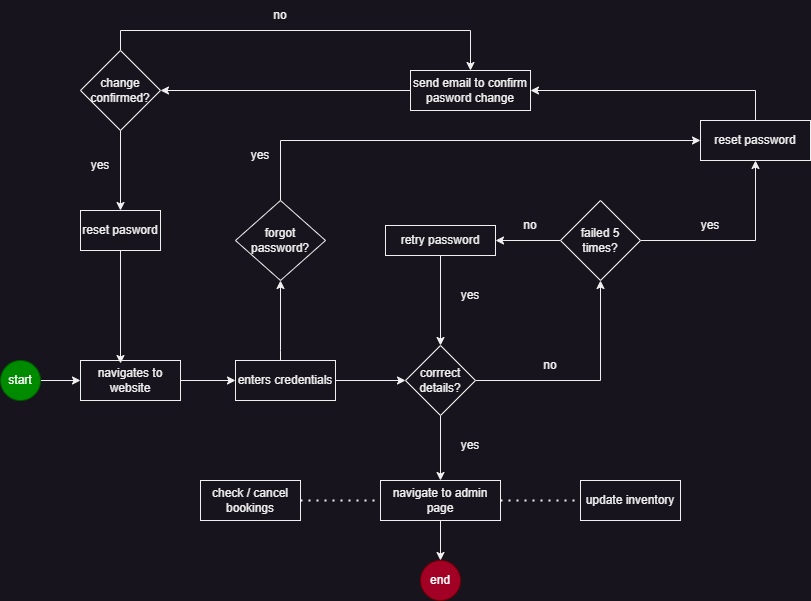

The diagram above was exported from draw.io. Its source (the exported page's mxGraphModel, read from the mxfile embedded in the PNG):
<mxGraphModel dx="1658" dy="820" grid="1" gridSize="10" guides="1" tooltips="1" connect="1" arrows="1" fold="1" page="1" pageScale="1" pageWidth="850" pageHeight="1100" math="0" shadow="0">
  <root>
    <mxCell id="0" />
    <mxCell id="1" parent="0" />
    <mxCell id="flWIEQ2DEUn-1Dzcpg8S-10" value="" style="edgeStyle=orthogonalEdgeStyle;rounded=0;orthogonalLoop=1;jettySize=auto;html=1;" parent="1" source="flWIEQ2DEUn-1Dzcpg8S-11" target="flWIEQ2DEUn-1Dzcpg8S-13" edge="1">
      <mxGeometry relative="1" as="geometry" />
    </mxCell>
    <mxCell id="flWIEQ2DEUn-1Dzcpg8S-11" value="start" style="ellipse;whiteSpace=wrap;html=1;fillColor=#008a00;fontColor=#ffffff;strokeColor=#005700;" parent="1" vertex="1">
      <mxGeometry x="40" y="550" width="40" height="40" as="geometry" />
    </mxCell>
    <mxCell id="flWIEQ2DEUn-1Dzcpg8S-12" value="" style="edgeStyle=orthogonalEdgeStyle;rounded=0;orthogonalLoop=1;jettySize=auto;html=1;" parent="1" source="flWIEQ2DEUn-1Dzcpg8S-13" target="flWIEQ2DEUn-1Dzcpg8S-16" edge="1">
      <mxGeometry relative="1" as="geometry" />
    </mxCell>
    <mxCell id="flWIEQ2DEUn-1Dzcpg8S-13" value="navigates to website" style="rounded=0;whiteSpace=wrap;html=1;" parent="1" vertex="1">
      <mxGeometry x="120" y="550" width="100" height="40" as="geometry" />
    </mxCell>
    <mxCell id="flWIEQ2DEUn-1Dzcpg8S-14" value="" style="edgeStyle=orthogonalEdgeStyle;rounded=0;orthogonalLoop=1;jettySize=auto;html=1;" parent="1" source="flWIEQ2DEUn-1Dzcpg8S-16" target="flWIEQ2DEUn-1Dzcpg8S-19" edge="1">
      <mxGeometry relative="1" as="geometry" />
    </mxCell>
    <mxCell id="flWIEQ2DEUn-1Dzcpg8S-15" value="" style="edgeStyle=orthogonalEdgeStyle;rounded=0;orthogonalLoop=1;jettySize=auto;html=1;" parent="1" source="flWIEQ2DEUn-1Dzcpg8S-16" target="flWIEQ2DEUn-1Dzcpg8S-21" edge="1">
      <mxGeometry relative="1" as="geometry">
        <Array as="points">
          <mxPoint x="320" y="540" />
          <mxPoint x="320" y="540" />
        </Array>
      </mxGeometry>
    </mxCell>
    <mxCell id="flWIEQ2DEUn-1Dzcpg8S-16" value="enters credentials" style="whiteSpace=wrap;html=1;rounded=0;" parent="1" vertex="1">
      <mxGeometry x="275" y="550" width="100" height="40" as="geometry" />
    </mxCell>
    <mxCell id="flWIEQ2DEUn-1Dzcpg8S-17" style="edgeStyle=orthogonalEdgeStyle;rounded=0;orthogonalLoop=1;jettySize=auto;html=1;exitX=1;exitY=0.5;exitDx=0;exitDy=0;entryX=0.5;entryY=1;entryDx=0;entryDy=0;" parent="1" source="flWIEQ2DEUn-1Dzcpg8S-19" target="flWIEQ2DEUn-1Dzcpg8S-26" edge="1">
      <mxGeometry relative="1" as="geometry" />
    </mxCell>
    <mxCell id="flWIEQ2DEUn-1Dzcpg8S-18" style="edgeStyle=orthogonalEdgeStyle;rounded=0;orthogonalLoop=1;jettySize=auto;html=1;exitX=0.5;exitY=1;exitDx=0;exitDy=0;" parent="1" source="flWIEQ2DEUn-1Dzcpg8S-19" target="flWIEQ2DEUn-1Dzcpg8S-34" edge="1">
      <mxGeometry relative="1" as="geometry" />
    </mxCell>
    <mxCell id="flWIEQ2DEUn-1Dzcpg8S-19" value="corrrect details?" style="rhombus;whiteSpace=wrap;html=1;rounded=0;" parent="1" vertex="1">
      <mxGeometry x="445" y="535" width="70" height="70" as="geometry" />
    </mxCell>
    <mxCell id="flWIEQ2DEUn-1Dzcpg8S-20" value="" style="edgeStyle=orthogonalEdgeStyle;rounded=0;orthogonalLoop=1;jettySize=auto;html=1;" parent="1" source="flWIEQ2DEUn-1Dzcpg8S-21" target="flWIEQ2DEUn-1Dzcpg8S-23" edge="1">
      <mxGeometry relative="1" as="geometry">
        <Array as="points">
          <mxPoint x="320" y="330" />
        </Array>
      </mxGeometry>
    </mxCell>
    <mxCell id="flWIEQ2DEUn-1Dzcpg8S-21" value="&lt;font style=&quot;font-size: 12px;&quot;&gt;forgot password?&lt;/font&gt;" style="rhombus;whiteSpace=wrap;html=1;rounded=0;" parent="1" vertex="1">
      <mxGeometry x="275" y="390" width="90" height="80" as="geometry" />
    </mxCell>
    <mxCell id="flWIEQ2DEUn-1Dzcpg8S-22" style="edgeStyle=orthogonalEdgeStyle;rounded=0;orthogonalLoop=1;jettySize=auto;html=1;exitX=0.5;exitY=0;exitDx=0;exitDy=0;entryX=1;entryY=0.5;entryDx=0;entryDy=0;" parent="1" source="flWIEQ2DEUn-1Dzcpg8S-23" target="flWIEQ2DEUn-1Dzcpg8S-42" edge="1">
      <mxGeometry relative="1" as="geometry" />
    </mxCell>
    <mxCell id="flWIEQ2DEUn-1Dzcpg8S-23" value="reset password" style="whiteSpace=wrap;html=1;rounded=0;" parent="1" vertex="1">
      <mxGeometry x="740" y="310" width="110" height="40" as="geometry" />
    </mxCell>
    <mxCell id="flWIEQ2DEUn-1Dzcpg8S-24" style="edgeStyle=orthogonalEdgeStyle;rounded=0;orthogonalLoop=1;jettySize=auto;html=1;exitX=0;exitY=0.5;exitDx=0;exitDy=0;entryX=1;entryY=0.5;entryDx=0;entryDy=0;" parent="1" source="flWIEQ2DEUn-1Dzcpg8S-26" target="flWIEQ2DEUn-1Dzcpg8S-30" edge="1">
      <mxGeometry relative="1" as="geometry" />
    </mxCell>
    <mxCell id="flWIEQ2DEUn-1Dzcpg8S-53" style="edgeStyle=orthogonalEdgeStyle;rounded=0;orthogonalLoop=1;jettySize=auto;html=1;exitX=1;exitY=0.5;exitDx=0;exitDy=0;entryX=0.5;entryY=1;entryDx=0;entryDy=0;" parent="1" source="flWIEQ2DEUn-1Dzcpg8S-26" target="flWIEQ2DEUn-1Dzcpg8S-23" edge="1">
      <mxGeometry relative="1" as="geometry" />
    </mxCell>
    <mxCell id="flWIEQ2DEUn-1Dzcpg8S-26" value="failed 5 &lt;br&gt;times?" style="rhombus;whiteSpace=wrap;html=1;" parent="1" vertex="1">
      <mxGeometry x="600" y="390" width="80" height="80" as="geometry" />
    </mxCell>
    <mxCell id="flWIEQ2DEUn-1Dzcpg8S-27" value="no" style="text;html=1;strokeColor=none;fillColor=none;align=center;verticalAlign=middle;whiteSpace=wrap;rounded=0;" parent="1" vertex="1">
      <mxGeometry x="560" y="540" width="60" height="30" as="geometry" />
    </mxCell>
    <mxCell id="flWIEQ2DEUn-1Dzcpg8S-28" value="yes" style="text;html=1;strokeColor=none;fillColor=none;align=center;verticalAlign=middle;whiteSpace=wrap;rounded=0;" parent="1" vertex="1">
      <mxGeometry x="720" y="400" width="60" height="30" as="geometry" />
    </mxCell>
    <mxCell id="flWIEQ2DEUn-1Dzcpg8S-29" style="edgeStyle=orthogonalEdgeStyle;rounded=0;orthogonalLoop=1;jettySize=auto;html=1;exitX=0.5;exitY=1;exitDx=0;exitDy=0;" parent="1" source="flWIEQ2DEUn-1Dzcpg8S-30" target="flWIEQ2DEUn-1Dzcpg8S-19" edge="1">
      <mxGeometry relative="1" as="geometry" />
    </mxCell>
    <mxCell id="flWIEQ2DEUn-1Dzcpg8S-30" value="retry password" style="rounded=0;whiteSpace=wrap;html=1;" parent="1" vertex="1">
      <mxGeometry x="425" y="415" width="110" height="30" as="geometry" />
    </mxCell>
    <mxCell id="flWIEQ2DEUn-1Dzcpg8S-31" value="yes" style="text;html=1;strokeColor=none;fillColor=none;align=center;verticalAlign=middle;whiteSpace=wrap;rounded=0;" parent="1" vertex="1">
      <mxGeometry x="480" y="470" width="60" height="30" as="geometry" />
    </mxCell>
    <mxCell id="flWIEQ2DEUn-1Dzcpg8S-32" value="no" style="text;html=1;strokeColor=none;fillColor=none;align=center;verticalAlign=middle;whiteSpace=wrap;rounded=0;" parent="1" vertex="1">
      <mxGeometry x="540" y="400" width="60" height="30" as="geometry" />
    </mxCell>
    <mxCell id="flWIEQ2DEUn-1Dzcpg8S-33" value="" style="edgeStyle=orthogonalEdgeStyle;rounded=0;orthogonalLoop=1;jettySize=auto;html=1;" parent="1" source="flWIEQ2DEUn-1Dzcpg8S-34" target="flWIEQ2DEUn-1Dzcpg8S-39" edge="1">
      <mxGeometry relative="1" as="geometry" />
    </mxCell>
    <mxCell id="flWIEQ2DEUn-1Dzcpg8S-34" value="navigate to admin page" style="rounded=0;whiteSpace=wrap;html=1;" parent="1" vertex="1">
      <mxGeometry x="420" y="670" width="120" height="40" as="geometry" />
    </mxCell>
    <mxCell id="flWIEQ2DEUn-1Dzcpg8S-35" value="check / cancel bookings" style="rounded=0;whiteSpace=wrap;html=1;" parent="1" vertex="1">
      <mxGeometry x="240" y="670" width="100" height="40" as="geometry" />
    </mxCell>
    <mxCell id="flWIEQ2DEUn-1Dzcpg8S-36" value="update inventory" style="whiteSpace=wrap;html=1;rounded=0;" parent="1" vertex="1">
      <mxGeometry x="620" y="670" width="100" height="40" as="geometry" />
    </mxCell>
    <mxCell id="flWIEQ2DEUn-1Dzcpg8S-37" value="" style="endArrow=none;dashed=1;html=1;dashPattern=1 3;strokeWidth=2;rounded=0;exitX=1;exitY=0.5;exitDx=0;exitDy=0;entryX=0;entryY=0.5;entryDx=0;entryDy=0;" parent="1" source="flWIEQ2DEUn-1Dzcpg8S-35" target="flWIEQ2DEUn-1Dzcpg8S-34" edge="1">
      <mxGeometry width="50" height="50" relative="1" as="geometry">
        <mxPoint x="360" y="710" as="sourcePoint" />
        <mxPoint x="410" y="660" as="targetPoint" />
      </mxGeometry>
    </mxCell>
    <mxCell id="flWIEQ2DEUn-1Dzcpg8S-38" value="" style="endArrow=none;dashed=1;html=1;dashPattern=1 3;strokeWidth=2;rounded=0;entryX=0;entryY=0.5;entryDx=0;entryDy=0;" parent="1" source="flWIEQ2DEUn-1Dzcpg8S-34" target="flWIEQ2DEUn-1Dzcpg8S-36" edge="1">
      <mxGeometry width="50" height="50" relative="1" as="geometry">
        <mxPoint x="540" y="740" as="sourcePoint" />
        <mxPoint x="610.7106781186548" y="690" as="targetPoint" />
      </mxGeometry>
    </mxCell>
    <mxCell id="flWIEQ2DEUn-1Dzcpg8S-39" value="end" style="ellipse;whiteSpace=wrap;html=1;rounded=0;fillColor=#a20025;fontColor=#ffffff;strokeColor=#6F0000;" parent="1" vertex="1">
      <mxGeometry x="460" y="750" width="40" height="40" as="geometry" />
    </mxCell>
    <mxCell id="flWIEQ2DEUn-1Dzcpg8S-40" value="yes" style="text;html=1;strokeColor=none;fillColor=none;align=center;verticalAlign=middle;whiteSpace=wrap;rounded=0;" parent="1" vertex="1">
      <mxGeometry x="480" y="620" width="60" height="30" as="geometry" />
    </mxCell>
    <mxCell id="flWIEQ2DEUn-1Dzcpg8S-41" style="edgeStyle=orthogonalEdgeStyle;rounded=0;orthogonalLoop=1;jettySize=auto;html=1;exitX=0;exitY=0.5;exitDx=0;exitDy=0;entryX=1;entryY=0.5;entryDx=0;entryDy=0;" parent="1" source="flWIEQ2DEUn-1Dzcpg8S-42" target="flWIEQ2DEUn-1Dzcpg8S-43" edge="1">
      <mxGeometry relative="1" as="geometry" />
    </mxCell>
    <mxCell id="flWIEQ2DEUn-1Dzcpg8S-42" value="send email to confirm pasword change" style="rounded=0;whiteSpace=wrap;html=1;" parent="1" vertex="1">
      <mxGeometry x="450" y="260" width="120" height="40" as="geometry" />
    </mxCell>
    <mxCell id="flWIEQ2DEUn-1Dzcpg8S-47" value="" style="edgeStyle=orthogonalEdgeStyle;rounded=0;orthogonalLoop=1;jettySize=auto;html=1;" parent="1" source="flWIEQ2DEUn-1Dzcpg8S-43" target="flWIEQ2DEUn-1Dzcpg8S-46" edge="1">
      <mxGeometry relative="1" as="geometry" />
    </mxCell>
    <mxCell id="flWIEQ2DEUn-1Dzcpg8S-49" style="edgeStyle=orthogonalEdgeStyle;rounded=0;orthogonalLoop=1;jettySize=auto;html=1;exitX=0.5;exitY=0;exitDx=0;exitDy=0;entryX=0.5;entryY=0;entryDx=0;entryDy=0;" parent="1" source="flWIEQ2DEUn-1Dzcpg8S-43" target="flWIEQ2DEUn-1Dzcpg8S-42" edge="1">
      <mxGeometry relative="1" as="geometry" />
    </mxCell>
    <mxCell id="flWIEQ2DEUn-1Dzcpg8S-43" value="change confirmed?" style="rhombus;whiteSpace=wrap;html=1;" parent="1" vertex="1">
      <mxGeometry x="120" y="240" width="80" height="80" as="geometry" />
    </mxCell>
    <mxCell id="flWIEQ2DEUn-1Dzcpg8S-48" style="edgeStyle=orthogonalEdgeStyle;rounded=0;orthogonalLoop=1;jettySize=auto;html=1;exitX=0.5;exitY=1;exitDx=0;exitDy=0;entryX=0.4;entryY=0.075;entryDx=0;entryDy=0;entryPerimeter=0;" parent="1" source="flWIEQ2DEUn-1Dzcpg8S-46" target="flWIEQ2DEUn-1Dzcpg8S-13" edge="1">
      <mxGeometry relative="1" as="geometry" />
    </mxCell>
    <mxCell id="flWIEQ2DEUn-1Dzcpg8S-46" value="reset pasword" style="whiteSpace=wrap;html=1;" parent="1" vertex="1">
      <mxGeometry x="120" y="400" width="80" height="40" as="geometry" />
    </mxCell>
    <mxCell id="flWIEQ2DEUn-1Dzcpg8S-50" value="no" style="text;html=1;strokeColor=none;fillColor=none;align=center;verticalAlign=middle;whiteSpace=wrap;rounded=0;" parent="1" vertex="1">
      <mxGeometry x="290" y="190" width="60" height="30" as="geometry" />
    </mxCell>
    <mxCell id="flWIEQ2DEUn-1Dzcpg8S-52" value="yes" style="text;html=1;strokeColor=none;fillColor=none;align=center;verticalAlign=middle;whiteSpace=wrap;rounded=0;" parent="1" vertex="1">
      <mxGeometry x="110" y="340" width="60" height="30" as="geometry" />
    </mxCell>
    <mxCell id="flWIEQ2DEUn-1Dzcpg8S-54" value="yes" style="text;html=1;strokeColor=none;fillColor=none;align=center;verticalAlign=middle;whiteSpace=wrap;rounded=0;" parent="1" vertex="1">
      <mxGeometry x="270" y="330" width="60" height="30" as="geometry" />
    </mxCell>
  </root>
</mxGraphModel>